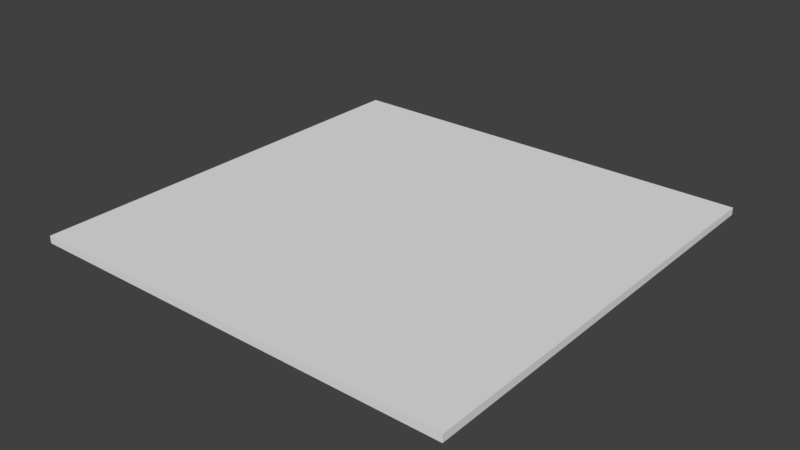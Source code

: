 # Source: curb.blend  (saved by Blender 2.78.0; exported with 4.5.12 LTS)
import bpy
from mathutils import Matrix  # noqa: F401  (used for matrix-valued properties, if any)

bpy.ops.wm.read_factory_settings(use_empty=True)
scene = bpy.context.scene
scene.name = 'Scene'

# ---- collections
col_collection_1 = bpy.data.collections.new('Collection 1'); scene.collection.children.link(col_collection_1)

# ---- world
world_world = bpy.data.worlds.new('World'); scene.world = world_world
world_world.color = (0.05088, 0.05088, 0.05088)
world_world.use_sun_shadow = False
world_world.sun_shadow_jitter_overblur = 0.0
world_world.cycles.sampling_method = 'MANUAL'

# ---- meshes
me_cube_001 = bpy.data.meshes.new('Cube.001')
me_cube_001.from_pydata([(-1.0, -1.0, -1.0), (-1.0, -1.0, 1.0), (-1.0, 1.0, -1.0), (-1.0, 1.0, 1.0), (1.0, -1.0, -1.0), (1.0, -1.0, 1.0), (1.0, 1.0, -1.0), (1.0, 1.0, 1.0)], [], [(0, 1, 3, 2), (2, 3, 7, 6), (6, 7, 5, 4), (4, 5, 1, 0), (2, 6, 4, 0), (7, 3, 1, 5)])
me_cube_001.use_remesh_preserve_volume = False
me_cube_001.use_remesh_preserve_attributes = False
me_cube_001.use_mirror_vertex_groups = False
me_cube_001.update()

# ---- objects
ob_cube = bpy.data.objects.new('Cube', me_cube_001)

# ---- transforms, parenting, visibility, modifiers, constraints
ob_cube.location = (0.0, 0.0, 0.0)
ob_cube.scale = (4.407, 4.407, 0.07478)
ob_cube.lineart.crease_threshold = 0.0

# ---- collection membership
col_collection_1.objects.link(ob_cube)

# ---- scene / render settings (as saved in the file)
scene.frame_start = 1; scene.frame_end = 250; scene.frame_set(1)
scene.render.engine = 'BLENDER_EEVEE_NEXT'
scene.render.resolution_percentage = 50
scene.render.dither_intensity = 0.0
scene.cycles.use_denoising = False
scene.cycles.samples = 128
scene.cycles.sampling_pattern = 'TABULATED_SOBOL'
scene.cycles.light_sampling_threshold = 0.0
scene.cycles.use_adaptive_sampling = False
scene.cycles.use_light_tree = False
scene.cycles.blur_glossy = 0.0
scene.cycles.sample_clamp_indirect = 0.0
scene.view_settings.view_transform = 'Standard'
bpy.context.view_layer.update()

# ---- added for rendering (the .blend has no active camera and no usable light): camera, sun
cam_auto = bpy.data.cameras.new('AutoCamera')
cam_auto.lens = 50.0
cam_auto.sensor_width = 36.0
cam_auto.clip_end = 1000.0
ob_auto_camera = bpy.data.objects.new('AutoCamera', cam_auto)
scene.collection.objects.link(ob_auto_camera)
ob_auto_camera.location = (11.5331, -13.8397, 9.22649)
ob_auto_camera.rotation_euler = (1.09748, -7.21219e-08, 0.694738)
scene.camera = ob_auto_camera
light_auto_sun = bpy.data.lights.new('AutoSun', 'SUN')
light_auto_sun.energy = 3.0
light_auto_sun.angle = 0.0523599
ob_auto_sun = bpy.data.objects.new('AutoSun', light_auto_sun)
scene.collection.objects.link(ob_auto_sun)
ob_auto_sun.rotation_euler = (0.872665, 0.174533, 0.523599)
bpy.context.view_layer.update()
